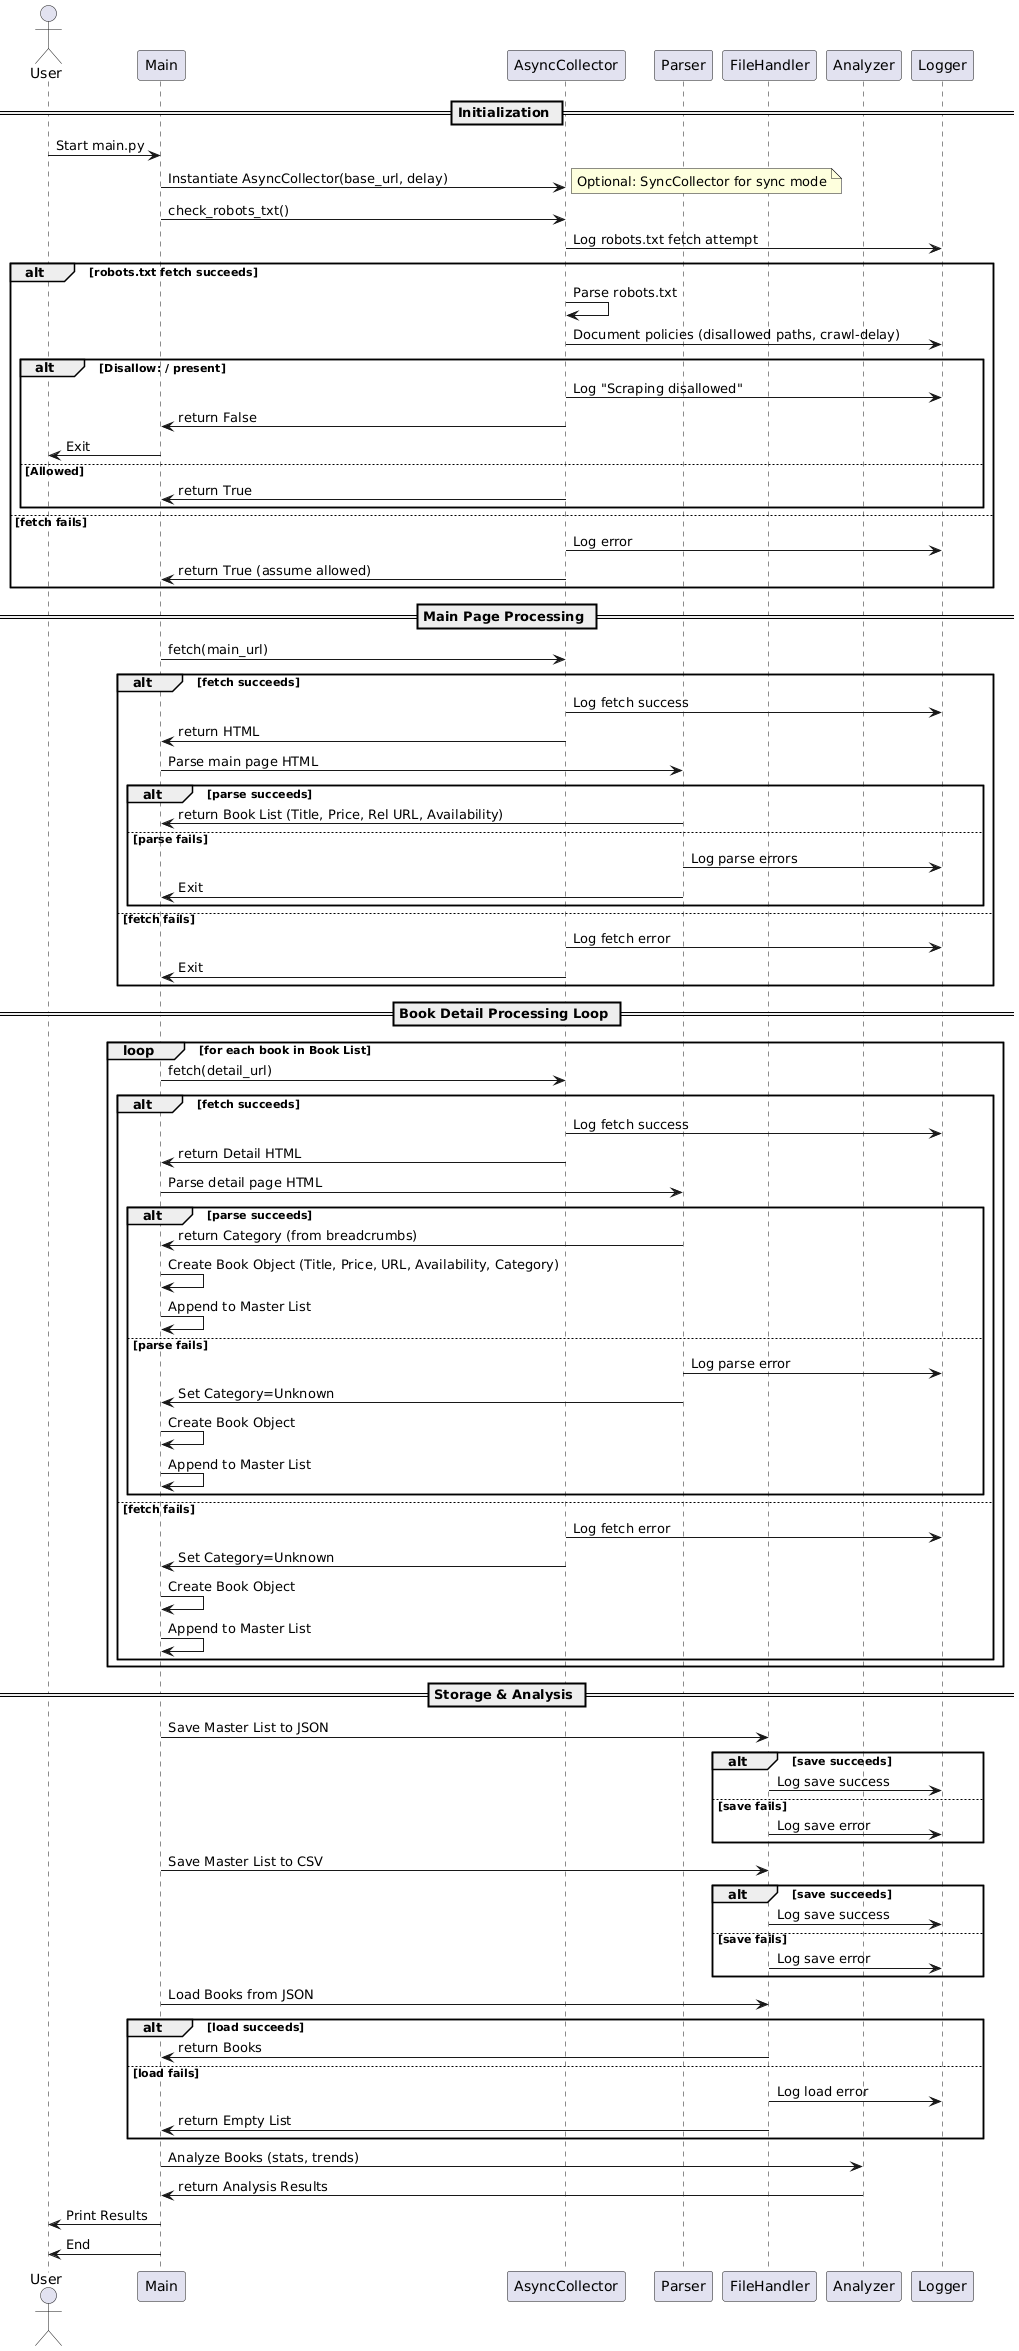

The diagram above was rendered by PlantUML. Its source (embedded in the PNG):
@startuml
actor User
participant Main
participant AsyncCollector
participant Parser
participant FileHandler
participant Analyzer
participant Logger

== Initialization ==
User -> Main: Start main.py
Main -> AsyncCollector: Instantiate AsyncCollector(base_url, delay)
note right: Optional: SyncCollector for sync mode
Main -> AsyncCollector: check_robots_txt()
AsyncCollector -> Logger: Log robots.txt fetch attempt
alt robots.txt fetch succeeds
    AsyncCollector -> AsyncCollector: Parse robots.txt
    AsyncCollector -> Logger: Document policies (disallowed paths, crawl-delay)
    alt Disallow: / present
        AsyncCollector -> Logger: Log "Scraping disallowed"
        AsyncCollector -> Main: return False
        Main -> User: Exit
    else Allowed
        AsyncCollector -> Main: return True
    end alt
else fetch fails
    AsyncCollector -> Logger: Log error
    AsyncCollector -> Main: return True (assume allowed)
end alt

== Main Page Processing ==
Main -> AsyncCollector: fetch(main_url)
alt fetch succeeds
    AsyncCollector -> Logger: Log fetch success
    AsyncCollector -> Main: return HTML
    Main -> Parser: Parse main page HTML
    alt parse succeeds
        Parser -> Main: return Book List (Title, Price, Rel URL, Availability)
    else parse fails
        Parser -> Logger: Log parse errors
        Parser -> Main: Exit
    end alt
else fetch fails
    AsyncCollector -> Logger: Log fetch error
    AsyncCollector -> Main: Exit
end alt

== Book Detail Processing Loop ==
loop for each book in Book List
    Main -> AsyncCollector: fetch(detail_url)
    alt fetch succeeds
        AsyncCollector -> Logger: Log fetch success
        AsyncCollector -> Main: return Detail HTML
        Main -> Parser: Parse detail page HTML
        alt parse succeeds
            Parser -> Main: return Category (from breadcrumbs)
            Main -> Main: Create Book Object (Title, Price, URL, Availability, Category)
            Main -> Main: Append to Master List
        else parse fails
            Parser -> Logger: Log parse error
            Parser -> Main: Set Category=Unknown
            Main -> Main: Create Book Object
            Main -> Main: Append to Master List
        end alt
    else fetch fails
        AsyncCollector -> Logger: Log fetch error
        AsyncCollector -> Main: Set Category=Unknown
        Main -> Main: Create Book Object
        Main -> Main: Append to Master List
    end alt
end loop

== Storage & Analysis ==
Main -> FileHandler: Save Master List to JSON
alt save succeeds
    FileHandler -> Logger: Log save success
else save fails
    FileHandler -> Logger: Log save error
end alt
Main -> FileHandler: Save Master List to CSV
alt save succeeds
    FileHandler -> Logger: Log save success
else save fails
    FileHandler -> Logger: Log save error
end alt
Main -> FileHandler: Load Books from JSON
alt load succeeds
    FileHandler -> Main: return Books
else load fails
    FileHandler -> Logger: Log load error
    FileHandler -> Main: return Empty List
end alt
Main -> Analyzer: Analyze Books (stats, trends)
Analyzer -> Main: return Analysis Results
Main -> User: Print Results
Main -> User: End
@enduml